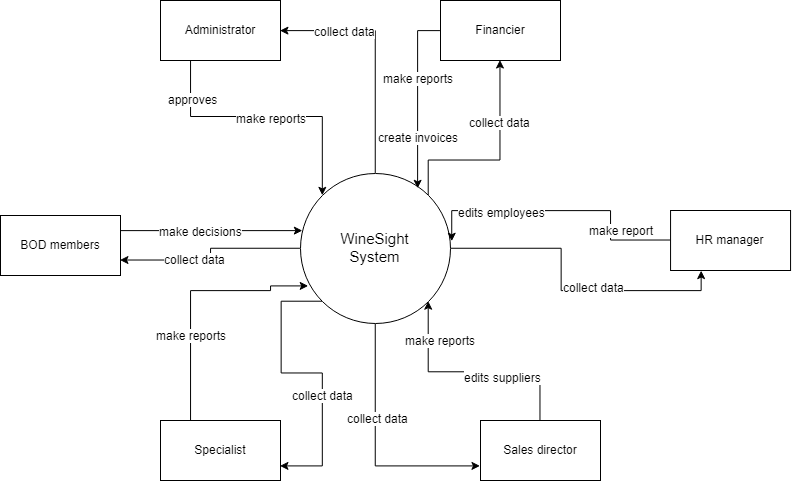

The diagram above was exported from draw.io. Its source (the exported page's mxGraphModel, read from the mxfile embedded in the PNG):
<mxGraphModel dx="887" dy="504" grid="1" gridSize="10" guides="1" tooltips="1" connect="1" arrows="1" fold="1" page="1" pageScale="1" pageWidth="1169" pageHeight="827" math="0" shadow="0">
  <root>
    <mxCell id="0" />
    <mxCell id="1" parent="0" />
    <mxCell id="o-IJmvMIltztpX2zlaeq-24" style="edgeStyle=orthogonalEdgeStyle;rounded=0;orthogonalLoop=1;jettySize=auto;html=1;exitX=0;exitY=0.5;exitDx=0;exitDy=0;entryX=1;entryY=0.75;entryDx=0;entryDy=0;" edge="1" parent="1" source="o-IJmvMIltztpX2zlaeq-1" target="o-IJmvMIltztpX2zlaeq-4">
      <mxGeometry relative="1" as="geometry" />
    </mxCell>
    <mxCell id="o-IJmvMIltztpX2zlaeq-25" value="collect data" style="text;html=1;resizable=0;points=[];align=center;verticalAlign=middle;labelBackgroundColor=#ffffff;" vertex="1" connectable="0" parent="o-IJmvMIltztpX2zlaeq-24">
      <mxGeometry x="0.227" y="-1" relative="1" as="geometry">
        <mxPoint as="offset" />
      </mxGeometry>
    </mxCell>
    <mxCell id="o-IJmvMIltztpX2zlaeq-26" style="edgeStyle=orthogonalEdgeStyle;rounded=0;orthogonalLoop=1;jettySize=auto;html=1;exitX=0.5;exitY=0;exitDx=0;exitDy=0;entryX=1;entryY=0.5;entryDx=0;entryDy=0;" edge="1" parent="1" source="o-IJmvMIltztpX2zlaeq-1" target="o-IJmvMIltztpX2zlaeq-2">
      <mxGeometry relative="1" as="geometry" />
    </mxCell>
    <mxCell id="o-IJmvMIltztpX2zlaeq-31" value="collect data" style="text;html=1;resizable=0;points=[];align=center;verticalAlign=middle;labelBackgroundColor=#ffffff;" vertex="1" connectable="0" parent="o-IJmvMIltztpX2zlaeq-26">
      <mxGeometry x="0.202" y="31" relative="1" as="geometry">
        <mxPoint x="-31" y="-31" as="offset" />
      </mxGeometry>
    </mxCell>
    <mxCell id="o-IJmvMIltztpX2zlaeq-27" style="edgeStyle=orthogonalEdgeStyle;rounded=0;orthogonalLoop=1;jettySize=auto;html=1;exitX=1;exitY=0;exitDx=0;exitDy=0;entryX=0.5;entryY=1;entryDx=0;entryDy=0;" edge="1" parent="1" source="o-IJmvMIltztpX2zlaeq-1" target="o-IJmvMIltztpX2zlaeq-3">
      <mxGeometry relative="1" as="geometry">
        <Array as="points">
          <mxPoint x="778" y="400" />
          <mxPoint x="849" y="400" />
        </Array>
      </mxGeometry>
    </mxCell>
    <mxCell id="o-IJmvMIltztpX2zlaeq-34" value="collect data" style="text;html=1;resizable=0;points=[];align=center;verticalAlign=middle;labelBackgroundColor=#ffffff;" vertex="1" connectable="0" parent="o-IJmvMIltztpX2zlaeq-27">
      <mxGeometry x="0.3977" y="1" relative="1" as="geometry">
        <mxPoint as="offset" />
      </mxGeometry>
    </mxCell>
    <mxCell id="o-IJmvMIltztpX2zlaeq-28" style="edgeStyle=orthogonalEdgeStyle;rounded=0;orthogonalLoop=1;jettySize=auto;html=1;exitX=1;exitY=0.5;exitDx=0;exitDy=0;entryX=0.25;entryY=1;entryDx=0;entryDy=0;" edge="1" parent="1" source="o-IJmvMIltztpX2zlaeq-1" target="o-IJmvMIltztpX2zlaeq-5">
      <mxGeometry relative="1" as="geometry">
        <mxPoint x="960" y="560" as="targetPoint" />
      </mxGeometry>
    </mxCell>
    <mxCell id="o-IJmvMIltztpX2zlaeq-36" value="collect data" style="text;html=1;resizable=0;points=[];align=center;verticalAlign=middle;labelBackgroundColor=#ffffff;" vertex="1" connectable="0" parent="o-IJmvMIltztpX2zlaeq-28">
      <mxGeometry x="0.1776" y="4" relative="1" as="geometry">
        <mxPoint as="offset" />
      </mxGeometry>
    </mxCell>
    <mxCell id="o-IJmvMIltztpX2zlaeq-29" style="edgeStyle=orthogonalEdgeStyle;rounded=0;orthogonalLoop=1;jettySize=auto;html=1;exitX=0;exitY=1;exitDx=0;exitDy=0;entryX=1;entryY=0.75;entryDx=0;entryDy=0;" edge="1" parent="1" source="o-IJmvMIltztpX2zlaeq-1" target="o-IJmvMIltztpX2zlaeq-6">
      <mxGeometry relative="1" as="geometry">
        <Array as="points">
          <mxPoint x="631" y="541" />
          <mxPoint x="631" y="612" />
          <mxPoint x="672" y="612" />
          <mxPoint x="672" y="705" />
        </Array>
      </mxGeometry>
    </mxCell>
    <mxCell id="o-IJmvMIltztpX2zlaeq-39" value="collect data" style="text;html=1;resizable=0;points=[];align=center;verticalAlign=middle;labelBackgroundColor=#ffffff;" vertex="1" connectable="0" parent="o-IJmvMIltztpX2zlaeq-29">
      <mxGeometry x="0.2163" relative="1" as="geometry">
        <mxPoint as="offset" />
      </mxGeometry>
    </mxCell>
    <mxCell id="o-IJmvMIltztpX2zlaeq-30" style="edgeStyle=orthogonalEdgeStyle;rounded=0;orthogonalLoop=1;jettySize=auto;html=1;exitX=0.5;exitY=1;exitDx=0;exitDy=0;entryX=0;entryY=0.75;entryDx=0;entryDy=0;" edge="1" parent="1" source="o-IJmvMIltztpX2zlaeq-1" target="o-IJmvMIltztpX2zlaeq-7">
      <mxGeometry relative="1" as="geometry" />
    </mxCell>
    <mxCell id="o-IJmvMIltztpX2zlaeq-37" value="collect data" style="text;html=1;resizable=0;points=[];align=center;verticalAlign=middle;labelBackgroundColor=#ffffff;" vertex="1" connectable="0" parent="o-IJmvMIltztpX2zlaeq-30">
      <mxGeometry x="-0.2381" y="2" relative="1" as="geometry">
        <mxPoint as="offset" />
      </mxGeometry>
    </mxCell>
    <mxCell id="o-IJmvMIltztpX2zlaeq-1" value="&lt;font style=&quot;font-size: 15px&quot;&gt;WineSight&lt;br&gt;System&lt;/font&gt;&lt;br&gt;" style="ellipse;whiteSpace=wrap;html=1;aspect=fixed;" vertex="1" parent="1">
      <mxGeometry x="650" y="413" width="150" height="150" as="geometry" />
    </mxCell>
    <mxCell id="o-IJmvMIltztpX2zlaeq-10" style="edgeStyle=orthogonalEdgeStyle;rounded=0;orthogonalLoop=1;jettySize=auto;html=1;exitX=0.25;exitY=1;exitDx=0;exitDy=0;entryX=0;entryY=0;entryDx=0;entryDy=0;" edge="1" parent="1" source="o-IJmvMIltztpX2zlaeq-2" target="o-IJmvMIltztpX2zlaeq-1">
      <mxGeometry relative="1" as="geometry" />
    </mxCell>
    <mxCell id="o-IJmvMIltztpX2zlaeq-32" value="make reports" style="text;html=1;resizable=0;points=[];align=center;verticalAlign=middle;labelBackgroundColor=#ffffff;" vertex="1" connectable="0" parent="o-IJmvMIltztpX2zlaeq-10">
      <mxGeometry x="0.022" y="-1" relative="1" as="geometry">
        <mxPoint as="offset" />
      </mxGeometry>
    </mxCell>
    <mxCell id="o-IJmvMIltztpX2zlaeq-43" value="approves" style="text;html=1;resizable=0;points=[];align=center;verticalAlign=middle;labelBackgroundColor=#ffffff;" vertex="1" connectable="0" parent="o-IJmvMIltztpX2zlaeq-10">
      <mxGeometry x="-0.7093" y="2" relative="1" as="geometry">
        <mxPoint as="offset" />
      </mxGeometry>
    </mxCell>
    <mxCell id="o-IJmvMIltztpX2zlaeq-2" value="Administrator" style="rounded=0;whiteSpace=wrap;html=1;" vertex="1" parent="1">
      <mxGeometry x="510" y="240" width="120" height="60" as="geometry" />
    </mxCell>
    <mxCell id="o-IJmvMIltztpX2zlaeq-13" style="edgeStyle=orthogonalEdgeStyle;rounded=0;orthogonalLoop=1;jettySize=auto;html=1;exitX=0;exitY=0.5;exitDx=0;exitDy=0;entryX=0.781;entryY=0.095;entryDx=0;entryDy=0;entryPerimeter=0;" edge="1" parent="1" source="o-IJmvMIltztpX2zlaeq-3" target="o-IJmvMIltztpX2zlaeq-1">
      <mxGeometry relative="1" as="geometry" />
    </mxCell>
    <mxCell id="o-IJmvMIltztpX2zlaeq-33" value="make reports" style="text;html=1;resizable=0;points=[];align=center;verticalAlign=middle;labelBackgroundColor=#ffffff;" vertex="1" connectable="0" parent="o-IJmvMIltztpX2zlaeq-13">
      <mxGeometry x="-0.2288" relative="1" as="geometry">
        <mxPoint as="offset" />
      </mxGeometry>
    </mxCell>
    <mxCell id="o-IJmvMIltztpX2zlaeq-44" value="create invoices" style="text;html=1;resizable=0;points=[];align=center;verticalAlign=middle;labelBackgroundColor=#ffffff;" vertex="1" connectable="0" parent="o-IJmvMIltztpX2zlaeq-13">
      <mxGeometry x="0.4248" relative="1" as="geometry">
        <mxPoint as="offset" />
      </mxGeometry>
    </mxCell>
    <mxCell id="o-IJmvMIltztpX2zlaeq-3" value="Financier" style="rounded=0;whiteSpace=wrap;html=1;" vertex="1" parent="1">
      <mxGeometry x="790" y="240" width="120" height="60" as="geometry" />
    </mxCell>
    <mxCell id="o-IJmvMIltztpX2zlaeq-9" style="edgeStyle=orthogonalEdgeStyle;rounded=0;orthogonalLoop=1;jettySize=auto;html=1;exitX=1;exitY=0.25;exitDx=0;exitDy=0;entryX=0.012;entryY=0.377;entryDx=0;entryDy=0;entryPerimeter=0;" edge="1" parent="1" source="o-IJmvMIltztpX2zlaeq-4" target="o-IJmvMIltztpX2zlaeq-1">
      <mxGeometry relative="1" as="geometry" />
    </mxCell>
    <mxCell id="o-IJmvMIltztpX2zlaeq-23" value="make decisions" style="text;html=1;resizable=0;points=[];align=center;verticalAlign=middle;labelBackgroundColor=#ffffff;" vertex="1" connectable="0" parent="o-IJmvMIltztpX2zlaeq-9">
      <mxGeometry x="0.6129" y="4" relative="1" as="geometry">
        <mxPoint x="-66.5" y="4.5" as="offset" />
      </mxGeometry>
    </mxCell>
    <mxCell id="o-IJmvMIltztpX2zlaeq-4" value="BOD members" style="rounded=0;whiteSpace=wrap;html=1;" vertex="1" parent="1">
      <mxGeometry x="350" y="455" width="120" height="60" as="geometry" />
    </mxCell>
    <mxCell id="o-IJmvMIltztpX2zlaeq-15" style="edgeStyle=orthogonalEdgeStyle;rounded=0;orthogonalLoop=1;jettySize=auto;html=1;exitX=0;exitY=0.5;exitDx=0;exitDy=0;entryX=1.012;entryY=0.448;entryDx=0;entryDy=0;entryPerimeter=0;" edge="1" parent="1" source="o-IJmvMIltztpX2zlaeq-5" target="o-IJmvMIltztpX2zlaeq-1">
      <mxGeometry relative="1" as="geometry">
        <Array as="points">
          <mxPoint x="960" y="450" />
          <mxPoint x="801" y="450" />
        </Array>
      </mxGeometry>
    </mxCell>
    <mxCell id="o-IJmvMIltztpX2zlaeq-35" value="make report" style="text;html=1;resizable=0;points=[];align=center;verticalAlign=middle;labelBackgroundColor=#ffffff;" vertex="1" connectable="0" parent="o-IJmvMIltztpX2zlaeq-15">
      <mxGeometry x="-0.7326" y="22" relative="1" as="geometry">
        <mxPoint x="-12.5" y="-32" as="offset" />
      </mxGeometry>
    </mxCell>
    <mxCell id="o-IJmvMIltztpX2zlaeq-45" value="edits employees" style="text;html=1;resizable=0;points=[];align=center;verticalAlign=middle;labelBackgroundColor=#ffffff;" vertex="1" connectable="0" parent="o-IJmvMIltztpX2zlaeq-15">
      <mxGeometry x="0.4225" y="1" relative="1" as="geometry">
        <mxPoint as="offset" />
      </mxGeometry>
    </mxCell>
    <mxCell id="o-IJmvMIltztpX2zlaeq-5" value="HR manager" style="rounded=0;whiteSpace=wrap;html=1;" vertex="1" parent="1">
      <mxGeometry x="1020.0588235294117" y="450" width="120" height="60" as="geometry" />
    </mxCell>
    <mxCell id="o-IJmvMIltztpX2zlaeq-17" style="edgeStyle=orthogonalEdgeStyle;rounded=0;orthogonalLoop=1;jettySize=auto;html=1;exitX=0.25;exitY=0;exitDx=0;exitDy=0;entryX=0.051;entryY=0.746;entryDx=0;entryDy=0;entryPerimeter=0;" edge="1" parent="1" source="o-IJmvMIltztpX2zlaeq-6" target="o-IJmvMIltztpX2zlaeq-1">
      <mxGeometry relative="1" as="geometry">
        <Array as="points">
          <mxPoint x="540" y="530" />
          <mxPoint x="620" y="530" />
          <mxPoint x="620" y="525" />
        </Array>
      </mxGeometry>
    </mxCell>
    <mxCell id="o-IJmvMIltztpX2zlaeq-40" value="make reports" style="text;html=1;resizable=0;points=[];align=center;verticalAlign=middle;labelBackgroundColor=#ffffff;" vertex="1" connectable="0" parent="o-IJmvMIltztpX2zlaeq-17">
      <mxGeometry x="-0.3302" relative="1" as="geometry">
        <mxPoint as="offset" />
      </mxGeometry>
    </mxCell>
    <mxCell id="o-IJmvMIltztpX2zlaeq-6" value="Specialist" style="rounded=0;whiteSpace=wrap;html=1;" vertex="1" parent="1">
      <mxGeometry x="510" y="660" width="120" height="60" as="geometry" />
    </mxCell>
    <mxCell id="o-IJmvMIltztpX2zlaeq-22" style="edgeStyle=orthogonalEdgeStyle;rounded=0;orthogonalLoop=1;jettySize=auto;html=1;exitX=0.5;exitY=0;exitDx=0;exitDy=0;entryX=1;entryY=1;entryDx=0;entryDy=0;" edge="1" parent="1" source="o-IJmvMIltztpX2zlaeq-7" target="o-IJmvMIltztpX2zlaeq-1">
      <mxGeometry relative="1" as="geometry" />
    </mxCell>
    <mxCell id="o-IJmvMIltztpX2zlaeq-38" value="make reports" style="text;html=1;resizable=0;points=[];align=center;verticalAlign=middle;labelBackgroundColor=#ffffff;" vertex="1" connectable="0" parent="o-IJmvMIltztpX2zlaeq-22">
      <mxGeometry x="0.0612" y="-2" relative="1" as="geometry">
        <mxPoint x="-25.5" y="-30" as="offset" />
      </mxGeometry>
    </mxCell>
    <mxCell id="o-IJmvMIltztpX2zlaeq-46" value="edits suppliers" style="text;html=1;resizable=0;points=[];align=center;verticalAlign=middle;labelBackgroundColor=#ffffff;" vertex="1" connectable="0" parent="o-IJmvMIltztpX2zlaeq-22">
      <mxGeometry x="-0.2551" y="5" relative="1" as="geometry">
        <mxPoint as="offset" />
      </mxGeometry>
    </mxCell>
    <mxCell id="o-IJmvMIltztpX2zlaeq-7" value="Sales director" style="rounded=0;whiteSpace=wrap;html=1;" vertex="1" parent="1">
      <mxGeometry x="830" y="660" width="120" height="60" as="geometry" />
    </mxCell>
  </root>
</mxGraphModel>